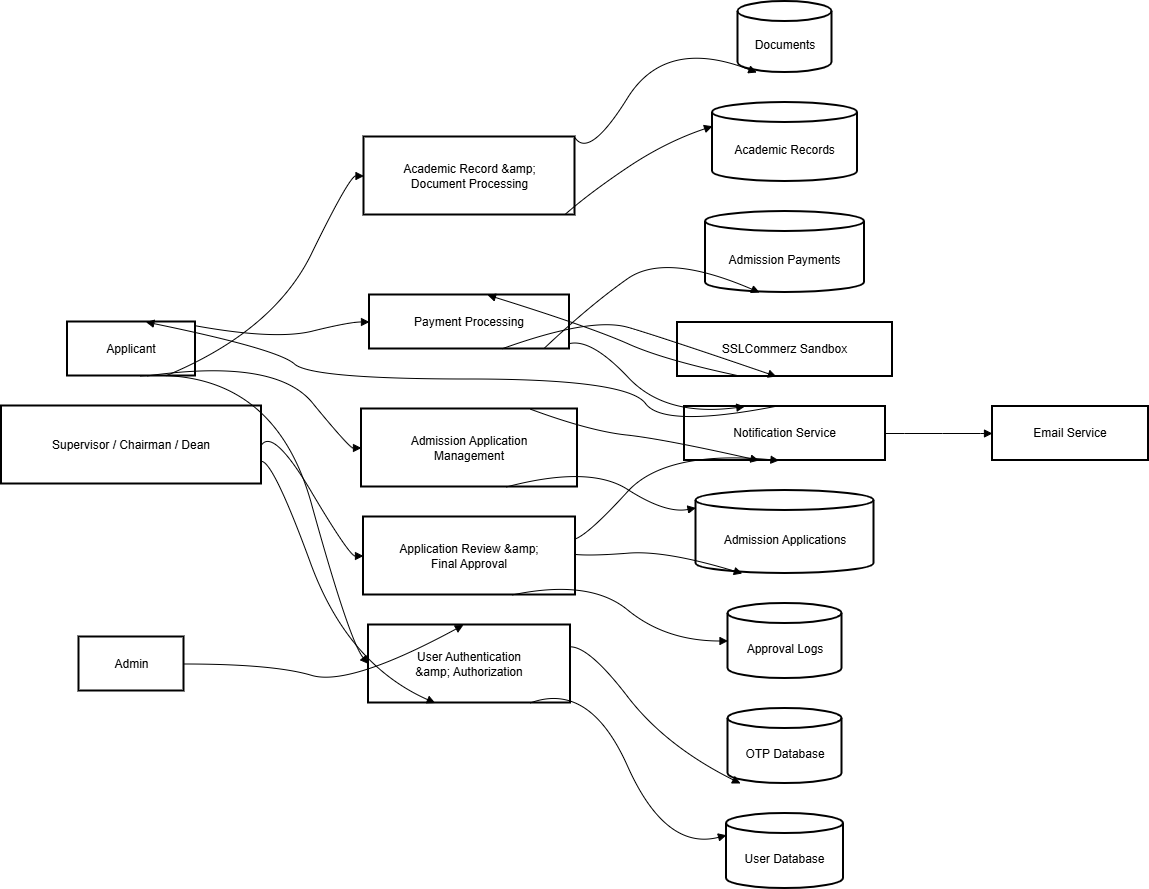

The diagram above was exported from draw.io. Its source (the exported page's mxGraphModel, read from the mxfile embedded in the PNG):
<mxGraphModel dx="3030" dy="2263" grid="1" gridSize="10" guides="1" tooltips="1" connect="1" arrows="1" fold="1" page="1" pageScale="1" pageWidth="850" pageHeight="1100" math="0" shadow="0">
  <root>
    <mxCell id="0" />
    <mxCell id="1" parent="0" />
    <mxCell id="2" parent="1" style="whiteSpace=wrap;strokeWidth=2;" value="Applicant" vertex="1">
      <mxGeometry height="54" width="128" x="66" y="320.5" as="geometry" />
    </mxCell>
    <mxCell id="3" parent="1" style="whiteSpace=wrap;strokeWidth=2;" value="Admin" vertex="1">
      <mxGeometry height="54" width="105" x="77.5" y="635.5" as="geometry" />
    </mxCell>
    <mxCell id="4" parent="1" style="whiteSpace=wrap;strokeWidth=2;" value="Supervisor / Chairman / Dean" vertex="1">
      <mxGeometry height="78" width="260" y="404.5" as="geometry" />
    </mxCell>
    <mxCell id="5" parent="1" style="whiteSpace=wrap;strokeWidth=2;" value="SSLCommerz Sandbox" vertex="1">
      <mxGeometry height="54" width="215" x="676" y="321" as="geometry" />
    </mxCell>
    <mxCell id="6" parent="1" style="whiteSpace=wrap;strokeWidth=2;" value="Email Service" vertex="1">
      <mxGeometry height="54" width="156" x="991" y="405" as="geometry" />
    </mxCell>
    <mxCell id="7" parent="1" style="whiteSpace=wrap;strokeWidth=2;" value="User Authentication&#10; &amp;amp; Authorization" vertex="1">
      <mxGeometry height="78" width="202" x="367" y="623.5" as="geometry" />
    </mxCell>
    <mxCell id="8" parent="1" style="whiteSpace=wrap;strokeWidth=2;" value="Admission Application&#10; Management" vertex="1">
      <mxGeometry height="78" width="216" x="360" y="407.5" as="geometry" />
    </mxCell>
    <mxCell id="9" parent="1" style="whiteSpace=wrap;strokeWidth=2;" value="Academic Record &amp;amp;&#10; Document Processing" vertex="1">
      <mxGeometry height="78" width="211" x="362.5" y="135.5" as="geometry" />
    </mxCell>
    <mxCell id="10" parent="1" style="whiteSpace=wrap;strokeWidth=2;" value="Payment Processing" vertex="1">
      <mxGeometry height="54" width="200" x="368" y="293.5" as="geometry" />
    </mxCell>
    <mxCell id="11" parent="1" style="whiteSpace=wrap;strokeWidth=2;" value="Application Review &amp;amp;&#10; Final Approval" vertex="1">
      <mxGeometry height="78" width="212" x="362" y="515.5" as="geometry" />
    </mxCell>
    <mxCell id="12" parent="1" style="whiteSpace=wrap;strokeWidth=2;" value="Notification Service" vertex="1">
      <mxGeometry height="54" width="201" x="683" y="405" as="geometry" />
    </mxCell>
    <mxCell id="13" parent="1" style="shape=cylinder3;boundedLbl=1;backgroundOutline=1;size=10;strokeWidth=2;whiteSpace=wrap;" value="User Database" vertex="1">
      <mxGeometry height="75" width="117" x="725" y="812" as="geometry" />
    </mxCell>
    <mxCell id="14" parent="1" style="shape=cylinder3;boundedLbl=1;backgroundOutline=1;size=10;strokeWidth=2;whiteSpace=wrap;" value="OTP Database" vertex="1">
      <mxGeometry height="75" width="114" x="726.5" y="707" as="geometry" />
    </mxCell>
    <mxCell id="15" parent="1" style="shape=cylinder3;boundedLbl=1;backgroundOutline=1;size=10;strokeWidth=2;whiteSpace=wrap;" value="Admission Applications" vertex="1">
      <mxGeometry height="83" width="178" x="694.5" y="489" as="geometry" />
    </mxCell>
    <mxCell id="16" parent="1" style="shape=cylinder3;boundedLbl=1;backgroundOutline=1;size=10;strokeWidth=2;whiteSpace=wrap;" value="Academic Records" vertex="1">
      <mxGeometry height="79" width="145" x="711" y="101" as="geometry" />
    </mxCell>
    <mxCell id="17" parent="1" style="shape=cylinder3;boundedLbl=1;backgroundOutline=1;size=10;strokeWidth=2;whiteSpace=wrap;" value="Documents" vertex="1">
      <mxGeometry height="71" width="94" x="736.5" as="geometry" />
    </mxCell>
    <mxCell id="18" parent="1" style="shape=cylinder3;boundedLbl=1;backgroundOutline=1;size=10;strokeWidth=2;whiteSpace=wrap;" value="Admission Payments" vertex="1">
      <mxGeometry height="81" width="159" x="704" y="210" as="geometry" />
    </mxCell>
    <mxCell id="19" parent="1" style="shape=cylinder3;boundedLbl=1;backgroundOutline=1;size=10;strokeWidth=2;whiteSpace=wrap;" value="Approval Logs" vertex="1">
      <mxGeometry height="75" width="114" x="726.5" y="602" as="geometry" />
    </mxCell>
    <mxCell id="20" edge="1" parent="1" source="2" style="curved=1;startArrow=none;endArrow=block;exitX=0.57;exitY=1.01;entryX=0;entryY=0.5;noEdgeStyle=1;orthogonal=1;" target="7" value="">
      <mxGeometry relative="1" as="geometry">
        <Array as="points">
          <mxPoint x="272" y="365.1" />
          <mxPoint x="348" y="639.8333333333334" />
        </Array>
      </mxGeometry>
    </mxCell>
    <mxCell id="21" edge="1" parent="1" source="3" style="curved=1;startArrow=none;endArrow=block;exitX=0.99;exitY=0.5;entryX=0.47;entryY=0;noEdgeStyle=1;orthogonal=1;" target="7" value="">
      <mxGeometry relative="1" as="geometry">
        <Array as="points">
          <mxPoint x="272" y="662.5" />
          <mxPoint x="348" y="685.1666666666666" />
        </Array>
      </mxGeometry>
    </mxCell>
    <mxCell id="22" edge="1" parent="1" source="4" style="curved=1;startArrow=none;endArrow=block;exitX=1;exitY=0.71;entryX=0.33;entryY=1;noEdgeStyle=1;orthogonal=1;" target="7" value="">
      <mxGeometry relative="1" as="geometry">
        <Array as="points">
          <mxPoint x="272" y="460.5" />
          <mxPoint x="346" y="662.5" />
        </Array>
      </mxGeometry>
    </mxCell>
    <mxCell id="23" edge="1" parent="1" source="7" style="curved=1;startArrow=none;endArrow=block;exitX=0.8;exitY=1;entryX=0;entryY=0.29;noEdgeStyle=1;orthogonal=1;" target="13" value="">
      <mxGeometry relative="1" as="geometry">
        <Array as="points">
          <mxPoint x="588" y="679.5" />
          <mxPoint x="664" y="849.5" />
        </Array>
      </mxGeometry>
    </mxCell>
    <mxCell id="24" edge="1" parent="1" source="7" style="curved=1;startArrow=none;endArrow=block;exitX=1;exitY=0.28;entryX=0.11;entryY=1;noEdgeStyle=1;orthogonal=1;" target="14" value="">
      <mxGeometry relative="1" as="geometry">
        <Array as="points">
          <mxPoint x="588" y="645.5" />
          <mxPoint x="664" y="744.5" />
        </Array>
      </mxGeometry>
    </mxCell>
    <mxCell id="25" edge="1" parent="1" source="2" style="curved=1;startArrow=none;endArrow=block;exitX=0.62;exitY=1.01;entryX=0;entryY=0.5;noEdgeStyle=1;orthogonal=1;" target="8" value="">
      <mxGeometry relative="1" as="geometry">
        <Array as="points">
          <mxPoint x="274" y="356.3" />
          <mxPoint x="348" y="446.5" />
        </Array>
      </mxGeometry>
    </mxCell>
    <mxCell id="26" edge="1" parent="1" source="8" style="curved=1;startArrow=none;endArrow=block;exitX=0.67;exitY=1;entryX=0;entryY=0.21;noEdgeStyle=1;orthogonal=1;" target="15" value="">
      <mxGeometry relative="1" as="geometry">
        <Array as="points">
          <mxPoint x="588" y="463.5" />
          <mxPoint x="664" y="512.25" />
        </Array>
      </mxGeometry>
    </mxCell>
    <mxCell id="27" edge="1" parent="1" source="2" style="curved=1;startArrow=none;endArrow=block;exitX=0.77;exitY=1.01;entryX=0;entryY=0.5;noEdgeStyle=1;orthogonal=1;" target="9" value="">
      <mxGeometry relative="1" as="geometry">
        <Array as="points">
          <mxPoint x="272" y="329.9" />
          <mxPoint x="348" y="174.5" />
        </Array>
      </mxGeometry>
    </mxCell>
    <mxCell id="28" edge="1" parent="1" source="9" style="curved=1;startArrow=none;endArrow=block;exitX=0.95;exitY=1;entryX=0;entryY=0.3;noEdgeStyle=1;orthogonal=1;" target="16" value="">
      <mxGeometry relative="1" as="geometry">
        <Array as="points">
          <mxPoint x="588" y="191.5" />
          <mxPoint x="664" y="140.5" />
        </Array>
      </mxGeometry>
    </mxCell>
    <mxCell id="29" edge="1" parent="1" source="9" style="curved=1;startArrow=none;endArrow=block;exitX=1;exitY=0.01;entryX=0.2;entryY=1;noEdgeStyle=1;orthogonal=1;" target="17" value="">
      <mxGeometry relative="1" as="geometry">
        <Array as="points">
          <mxPoint x="588" y="157.5" />
          <mxPoint x="664" y="35.5" />
        </Array>
      </mxGeometry>
    </mxCell>
    <mxCell id="30" edge="1" parent="1" source="2" style="curved=1;startArrow=none;endArrow=block;exitX=1;exitY=0.07;entryX=0;entryY=0.5;noEdgeStyle=1;orthogonal=1;" target="10" value="">
      <mxGeometry relative="1" as="geometry">
        <Array as="points">
          <mxPoint x="274" y="338.7" />
          <mxPoint x="348" y="320.5" />
        </Array>
      </mxGeometry>
    </mxCell>
    <mxCell id="31" edge="1" parent="1" source="10" style="curved=1;startArrow=none;endArrow=block;exitX=0.66;exitY=1;entryX=0.46;entryY=1;noEdgeStyle=1;orthogonal=1;" target="5" value="">
      <mxGeometry relative="1" as="geometry">
        <Array as="points">
          <mxPoint x="590" y="315" />
          <mxPoint x="664" y="337" />
        </Array>
      </mxGeometry>
    </mxCell>
    <mxCell id="32" edge="1" parent="1" source="5" style="curved=1;startArrow=none;endArrow=block;exitX=0.3;exitY=1;entryX=0.59;entryY=0;noEdgeStyle=1;orthogonal=1;" target="10" value="">
      <mxGeometry relative="1" as="geometry">
        <Array as="points">
          <mxPoint x="664" y="359" />
          <mxPoint x="590" y="326" />
        </Array>
      </mxGeometry>
    </mxCell>
    <mxCell id="33" edge="1" parent="1" source="10" style="curved=1;startArrow=none;endArrow=block;exitX=0.87;exitY=1;entryX=0.34;entryY=1;noEdgeStyle=1;orthogonal=1;" target="18" value="">
      <mxGeometry relative="1" as="geometry">
        <Array as="points">
          <mxPoint x="588" y="304" />
          <mxPoint x="664" y="250.5" />
        </Array>
      </mxGeometry>
    </mxCell>
    <mxCell id="34" edge="1" parent="1" source="4" style="curved=1;startArrow=none;endArrow=block;exitX=1;exitY=0.5;entryX=0;entryY=0.5;noEdgeStyle=1;orthogonal=1;" target="11" value="">
      <mxGeometry relative="1" as="geometry">
        <Array as="points">
          <mxPoint x="272" y="426.5" />
          <mxPoint x="348" y="554.5" />
        </Array>
      </mxGeometry>
    </mxCell>
    <mxCell id="35" edge="1" parent="1" source="11" style="curved=1;startArrow=none;endArrow=block;exitX=0.7;exitY=1;entryX=0;entryY=0.5;noEdgeStyle=1;orthogonal=1;" target="19" value="">
      <mxGeometry relative="1" as="geometry">
        <Array as="points">
          <mxPoint x="588" y="577.1666666666666" />
          <mxPoint x="664" y="639.5" />
        </Array>
      </mxGeometry>
    </mxCell>
    <mxCell id="36" edge="1" parent="1" source="11" style="curved=1;startArrow=none;endArrow=block;exitX=1;exitY=0.48;entryX=0.26;entryY=1;noEdgeStyle=1;orthogonal=1;" target="15" value="">
      <mxGeometry relative="1" as="geometry">
        <Array as="points">
          <mxPoint x="590" y="554.5" />
          <mxPoint x="664" y="548.75" />
        </Array>
      </mxGeometry>
    </mxCell>
    <mxCell id="37" edge="1" parent="1" source="8" style="curved=1;startArrow=none;endArrow=block;exitX=0.78;exitY=0;entryX=0.37;entryY=1;noEdgeStyle=1;orthogonal=1;" target="12" value="">
      <mxGeometry relative="1" as="geometry">
        <Array as="points">
          <mxPoint x="588" y="429.5" />
          <mxPoint x="662" y="437.5" />
        </Array>
      </mxGeometry>
    </mxCell>
    <mxCell id="38" edge="1" parent="1" source="10" style="curved=1;startArrow=none;endArrow=block;exitX=1;exitY=0.9;entryX=0.3;entryY=0;noEdgeStyle=1;orthogonal=1;" target="12" value="">
      <mxGeometry relative="1" as="geometry">
        <Array as="points">
          <mxPoint x="590" y="337" />
          <mxPoint x="664" y="415.5" />
        </Array>
      </mxGeometry>
    </mxCell>
    <mxCell id="39" edge="1" parent="1" source="11" style="curved=1;startArrow=none;endArrow=block;exitX=1;exitY=0.28;entryX=0.47;entryY=1;noEdgeStyle=1;orthogonal=1;" target="12" value="">
      <mxGeometry relative="1" as="geometry">
        <Array as="points">
          <mxPoint x="588" y="531.8333333333334" />
          <mxPoint x="664" y="448.5" />
        </Array>
      </mxGeometry>
    </mxCell>
    <mxCell id="40" edge="1" parent="1" source="12" style="curved=1;startArrow=none;endArrow=block;exitX=1;exitY=0.5;entryX=0;entryY=0.5;noEdgeStyle=1;orthogonal=1;" target="6" value="">
      <mxGeometry relative="1" as="geometry">
        <Array as="points">
          <mxPoint x="903" y="432" />
          <mxPoint x="979" y="432" />
        </Array>
      </mxGeometry>
    </mxCell>
    <mxCell id="41" edge="1" parent="1" source="12" style="curved=1;startArrow=none;endArrow=block;exitX=0.45;exitY=0;entryX=0.61;entryY=0.01;noEdgeStyle=1;orthogonal=1;" target="2" value="">
      <mxGeometry relative="1" as="geometry">
        <Array as="points">
          <mxPoint x="662" y="426.5" />
          <mxPoint x="626" y="377.5" />
          <mxPoint x="310" y="377.5" />
          <mxPoint x="276" y="347.5" />
        </Array>
      </mxGeometry>
    </mxCell>
  </root>
</mxGraphModel>